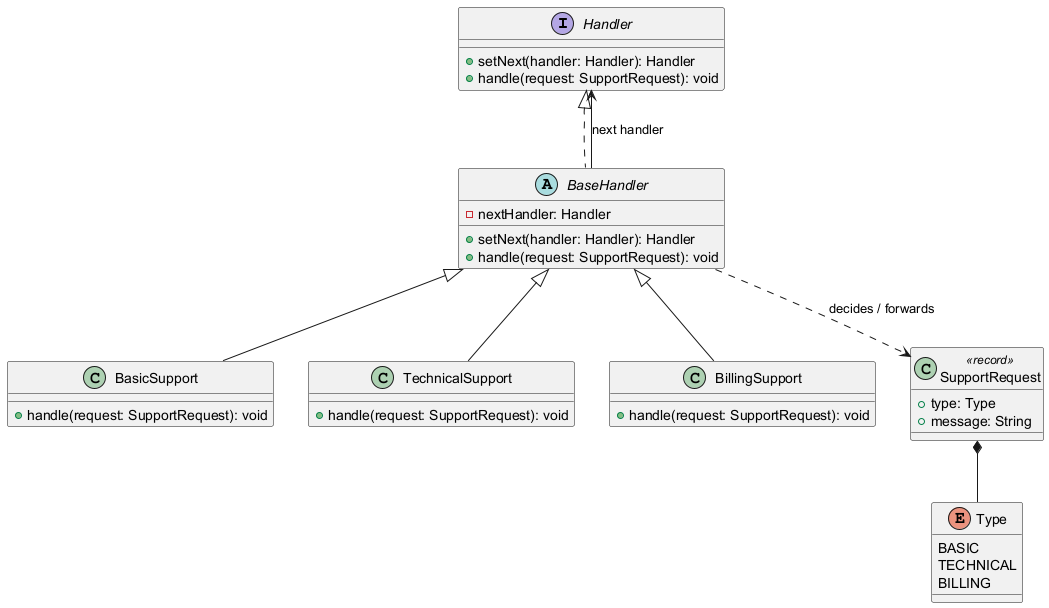

The diagram above was rendered by PlantUML. Its source (embedded in the PNG):
@startuml
interface Handler {
  +setNext(handler: Handler): Handler
  +handle(request: SupportRequest): void
}
abstract class BaseHandler {
  -nextHandler: Handler
  +setNext(handler: Handler): Handler
  +handle(request: SupportRequest): void
}
class BasicSupport {
  +handle(request: SupportRequest): void
}
class TechnicalSupport {
  +handle(request: SupportRequest): void
}
class BillingSupport {
  +handle(request: SupportRequest): void
}
class SupportRequest <<record>> {
  +type: Type
  +message: String
}
enum Type {
  BASIC
  TECHNICAL
  BILLING
}
Handler <|.. BaseHandler
BaseHandler <|-- BasicSupport
BaseHandler <|-- TechnicalSupport
BaseHandler <|-- BillingSupport
BaseHandler --> Handler : next handler
BaseHandler ..> SupportRequest : decides / forwards
SupportRequest *-- Type
@enduml